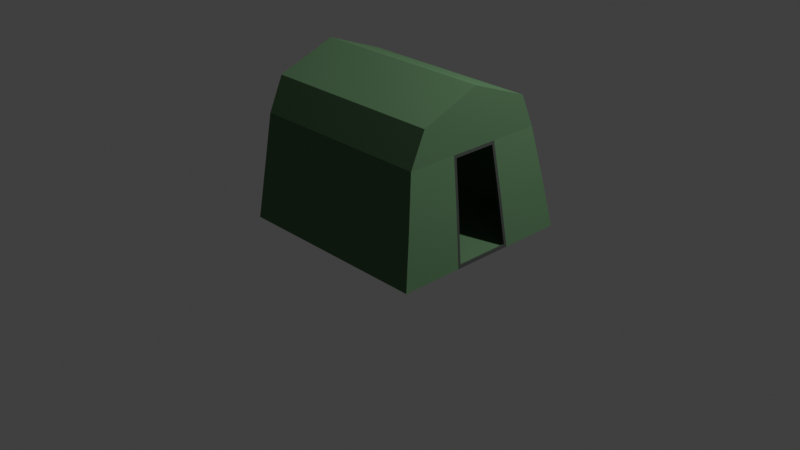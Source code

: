 # Source: 3.blend  (saved by Blender 2.83.20; exported with 4.5.12 LTS)
import bpy
from mathutils import Matrix  # noqa: F401  (used for matrix-valued properties, if any)

bpy.ops.wm.read_factory_settings(use_empty=True)
scene = bpy.context.scene
scene.name = 'Scene'

# ---- collections
col_collection = bpy.data.collections.new('Collection'); scene.collection.children.link(col_collection)

# ---- materials (node trees are filled in below, after node groups)
mat_1 = bpy.data.materials.new('Брезент БМ1')
mat_1.diffuse_color = (0.0476, 0.1106, 0.04807, 1.0)
mat_2 = bpy.data.materials.new('Брезент БМ2')
mat_2.diffuse_color = (0.106, 0.1016, 0.1106, 1.0)

# ---- material node trees
mat_1.use_nodes = True; mat_1.node_tree.nodes.clear()
_N = mat_1.node_tree.nodes; _L = mat_1.node_tree.links
n0 = _N.new('ShaderNodeOutputMaterial'); n0.name = 'Material Output'; n0.location = (300, 300)
n1 = _N.new('ShaderNodeBsdfDiffuse'); n1.name = 'Diffuse BSDF'; n1.location = (10, 300)
n1.inputs[0].default_value = (0.0946, 0.1845, 0.09354, 1.0)
n1.inputs[1].default_value = 0.5
_L.new(n1.outputs[0], n0.inputs[0])
n0.is_active_output = True
mat_2.use_nodes = True; mat_2.node_tree.nodes.clear()
_N = mat_2.node_tree.nodes; _L = mat_2.node_tree.links
n0 = _N.new('ShaderNodeOutputMaterial'); n0.name = 'Material Output'; n0.location = (300, 300)
n1 = _N.new('ShaderNodeBsdfDiffuse'); n1.name = 'Diffuse BSDF'; n1.location = (10, 300)
n1.inputs[0].default_value = (0.05821, 0.06681, 0.05911, 1.0)
n1.inputs[1].default_value = 0.5
_L.new(n1.outputs[0], n0.inputs[0])
n0.is_active_output = True

# ---- world
world_world = bpy.data.worlds.new('World'); scene.world = world_world
world_world.use_nodes = True; world_world.node_tree.nodes.clear()
_N = world_world.node_tree.nodes; _L = world_world.node_tree.links
n0 = _N.new('ShaderNodeOutputWorld'); n0.name = 'World Output'; n0.location = (300, 300)
n1 = _N.new('ShaderNodeBackground'); n1.name = 'Background'; n1.location = (10, 300)
n1.inputs[0].default_value = (0.05088, 0.05088, 0.05088, 1.0)
_L.new(n1.outputs[0], n0.inputs[0])
n0.is_active_output = True
world_world.color = (0.05088, 0.05088, 0.05088)
world_world.use_sun_shadow = False
world_world.sun_shadow_jitter_overblur = 0.0

# ---- cameras
cam_camera = bpy.data.cameras.new('Camera')
cam_camera.clip_end = 100.0
cam_camera.ortho_scale = 7.314

# ---- lights
light_light = bpy.data.lights.new('Light', 'POINT')
light_light.transmission_factor = 0.0
light_light.energy = 1000.0
light_light.shadow_soft_size = 0.1
light_light.shadow_maximum_resolution = 0.006
light_light.use_absolute_resolution = True

# ---- meshes
me_plane = bpy.data.meshes.new('Plane')
me_plane.from_pydata([(-1.0, -1.0, 0.0), (1.154, -1.0, 0.0), (-1.0, 1.0, 0.0), (1.154, 1.0, 0.0), (-1.0, 0.8, 1.076), (-1.0, -0.8, 1.076), (1.0, -0.8, 1.076), (1.0, 0.8, 1.076), (-1.0, 0.64, 1.431), (-1.0, -0.64, 1.431), (1.0, -0.64, 1.431), (1.0, 0.64, 1.431), (-1.0, 0.0, 1.676), (1.0, 0.0, 1.676), (-0.3333, -1.0, 0.0), (0.3333, -1.0, 0.0), (0.3333, 1.0, 0.0), (-0.3333, 1.0, 0.0), (-0.3333, -0.8, 1.076), (0.3333, -0.8, 1.076), (0.3333, 0.8, 1.076), (-0.3333, 0.8, 1.076), (-0.3333, -0.64, 1.431), (0.3333, -0.64, 1.431), (0.3333, 0.64, 1.431), (-0.3333, 0.64, 1.431), (0.3333, 0.0, 1.676), (-0.3333, 0.0, 1.676), (-1.0, 0.9, 0.5378), (1.082, 0.9, 0.5378), (1.082, -0.9, 0.5378), (-1.0, -0.9, 0.5378), (-0.3333, -0.9, 0.5378), (0.3333, -0.9, 0.5378), (0.3333, 0.9, 0.5378), (-0.3333, 0.9, 0.5378), (-1.0, 0.3333, 0.0), (-1.0, -0.3333, 0.0), (1.15, -0.3006, 0.03054), (1.15, 0.3006, 0.03054), (-0.3333, 0.3333, 0.0), (-0.3333, -0.3333, 0.0), (0.3333, 0.3333, 0.0), (0.3333, -0.3333, 0.0), (1.082, 0.2692, 0.5359), (1.082, -0.2692, 0.5359), (1.005, -0.2377, 1.045), (1.005, 0.2377, 1.045), (1.0, -0.2133, 1.431), (1.0, 0.2133, 1.431), (1.154, -0.3333, 0.0), (1.154, 0.3333, 0.0), (1.0, -0.2667, 1.076), (1.0, 0.2667, 1.076), (1.082, -0.3, 0.5378), (1.082, 0.3, 0.5378), (-1.0, -0.9846, 0.01278), (1.142, -0.9875, 0.009885), (-1.0, 0.9846, 0.01278), (1.142, 0.9875, 0.009885), (-1.0, 0.7809, 1.07), (-1.0, -0.7809, 1.07), (0.987, -0.7859, 1.07), (0.987, 0.7859, 1.07), (-1.0, 0.6263, 1.417), (-1.0, -0.6263, 1.417), (0.9874, -0.6293, 1.42), (0.9874, 0.6293, 1.42), (-1.0, 0.0, 1.656), (0.9873, 0.0, 1.661), (-0.3333, -0.9846, 0.01278), (0.3333, -0.9846, 0.01278), (0.3333, 0.9846, 0.01278), (-0.3333, 0.9846, 0.01278), (-0.3333, -0.7809, 1.07), (0.3333, -0.7809, 1.07), (0.3333, 0.7809, 1.07), (-0.3333, 0.7809, 1.07), (-0.3333, -0.6263, 1.417), (0.3333, -0.6263, 1.417), (0.3333, 0.6263, 1.417), (-0.3333, 0.6263, 1.417), (0.3333, 0.0, 1.656), (-0.3333, 0.0, 1.656), (-1.0, 0.8803, 0.5341), (1.068, 0.8863, 0.5332), (1.068, -0.8863, 0.5332), (-1.0, -0.8803, 0.5341), (-0.3333, -0.8803, 0.5341), (0.3333, -0.8803, 0.5341), (0.3333, 0.8803, 0.5341), (-0.3333, 0.8803, 0.5341), (-1.0, 0.3333, 0.02), (-1.0, -0.3333, 0.02), (1.13, -0.3006, 0.02786), (1.13, 0.3006, 0.02786), (-0.3333, 0.3333, 0.02), (-0.3333, -0.3333, 0.02), (0.3333, 0.3333, 0.02), (0.3333, -0.3333, 0.02), (1.062, 0.2692, 0.5331), (1.062, -0.2692, 0.5331), (0.9849, -0.2377, 1.042), (0.9849, 0.2377, 1.042), (0.98, -0.2133, 1.431), (0.98, 0.2133, 1.431), (1.139, -0.3333, 0.01316), (1.139, 0.3333, 0.01316), (0.9801, -0.2667, 1.074), (0.9801, 0.2667, 1.074), (1.062, -0.3, 0.5349), (1.062, 0.3, 0.5349)], [], [(42, 16, 3, 51), (19, 6, 10, 23), (35, 28, 4, 21), (33, 30, 6, 19), (21, 4, 8, 25), (25, 8, 12, 27), (23, 10, 13, 26), (9, 22, 27, 12), (22, 23, 26, 27), (11, 24, 26, 13), (24, 25, 27, 26), (7, 20, 24, 11), (20, 21, 25, 24), (31, 32, 18, 5), (32, 33, 19, 18), (29, 34, 20, 7), (34, 35, 21, 20), (5, 18, 22, 9), (18, 19, 23, 22), (36, 2, 17, 40), (40, 17, 16, 42), (16, 17, 35, 34), (3, 16, 34, 29), (14, 15, 33, 32), (0, 14, 32, 31), (15, 1, 30, 33), (17, 2, 28, 35), (51, 3, 29, 55), (55, 29, 7, 53), (49, 53, 7, 11), (13, 10, 48, 49, 11), (10, 6, 52, 48), (48, 52, 53, 49), (30, 54, 52, 6), (1, 50, 54, 30), (14, 41, 43, 15), (41, 40, 42, 43), (0, 37, 41, 14), (37, 36, 40, 41), (15, 43, 50, 1), (43, 42, 51, 50), (39, 38, 50, 51), (46, 47, 53, 52), (45, 46, 52, 54), (47, 44, 55, 53), (38, 45, 54, 50), (44, 39, 51, 55), (98, 107, 59, 72), (75, 79, 66, 62), (91, 77, 60, 84), (89, 75, 62, 86), (77, 81, 64, 60), (81, 83, 68, 64), (79, 82, 69, 66), (65, 68, 83, 78), (78, 83, 82, 79), (67, 69, 82, 80), (80, 82, 83, 81), (63, 67, 80, 76), (76, 80, 81, 77), (87, 61, 74, 88), (88, 74, 75, 89), (85, 63, 76, 90), (90, 76, 77, 91), (61, 65, 78, 74), (74, 78, 79, 75), (92, 96, 73, 58), (96, 98, 72, 73), (72, 90, 91, 73), (59, 85, 90, 72), (70, 88, 89, 71), (56, 87, 88, 70), (71, 89, 86, 57), (73, 91, 84, 58), (107, 111, 85, 59), (111, 109, 63, 85), (105, 67, 63, 109), (69, 67, 105, 104, 66), (66, 104, 108, 62), (104, 105, 109, 108), (86, 62, 108, 110), (57, 86, 110, 106), (70, 71, 99, 97), (97, 99, 98, 96), (56, 70, 97, 93), (93, 97, 96, 92), (71, 57, 106, 99), (99, 106, 107, 98), (95, 107, 106, 94), (102, 108, 109, 103), (101, 110, 108, 102), (103, 109, 111, 100), (94, 106, 110, 101), (100, 111, 107, 95), (37, 0, 56, 93), (4, 28, 84, 60), (0, 31, 87, 56), (5, 9, 65, 61), (8, 4, 60, 64), (9, 12, 68, 65), (12, 8, 64, 68), (28, 2, 58, 84), (31, 5, 61, 87), (2, 36, 92, 58), (36, 37, 93, 92), (38, 39, 95, 94), (47, 46, 102, 103), (46, 45, 101, 102), (44, 47, 103, 100), (45, 38, 94, 101), (39, 44, 100, 95)])
me_plane.polygons.foreach_set('material_index', [0, 0, 0, 0, 0, 0, 0, 0, 0, 0, 0, 0, 0, 0, 0, 0, 0, 0, 0, 0, 0, 0, 0, 0, 0, 0, 0, 0, 0, 0, 0, 0, 0, 0, 0, 0, 0, 0, 0, 0, 0, 1, 1, 1, 1, 1, 1, 0, 0, 0, 0, 0, 0, 0, 0, 0, 0, 0, 0, 0, 0, 0, 0, 0, 0, 0, 0, 0, 0, 0, 0, 0, 0, 0, 0, 0, 0, 0, 0, 0, 0, 0, 0, 0, 0, 0, 0, 0, 1, 1, 1, 1, 1, 1, 0, 0, 0, 0, 0, 0, 0, 0, 0, 0, 0, 1, 1, 1, 1, 1, 1])
_uv = me_plane.uv_layers.new(name='UVMap')
_uv.uv.foreach_set('vector', [0.09996, 0.1301, 3.575e-08, 0.1301, 0.0, 5.669e-08, 0.09996, 3.779e-08, 0.05108, 0.8699, 0.05108, 0.9756, 1.787e-08, 0.9756, 0.0, 0.87, 0.43, 0.8924, 0.43, 0.998, 0.3509, 0.998, 0.3509, 0.8923, 0.1301, 0.8699, 0.1301, 0.9885, 0.05108, 0.9756, 0.05108, 0.8699, 0.3509, 0.8923, 0.3509, 0.998, 0.2999, 0.998, 0.2999, 0.8923, 0.9594, 0.864, 0.9594, 0.9697, 0.8634, 0.9697, 0.8634, 0.864, 0.7674, 0.7583, 0.7674, 0.6526, 0.8634, 0.6527, 0.8634, 0.7584, 0.7674, 0.9697, 0.7674, 0.864, 0.8634, 0.864, 0.8634, 0.9697, 0.7674, 0.864, 0.7674, 0.7583, 0.8634, 0.7584, 0.8634, 0.864, 0.9594, 0.6526, 0.9594, 0.7583, 0.8634, 0.7584, 0.8634, 0.6527, 0.9594, 0.7583, 0.9594, 0.864, 0.8634, 0.864, 0.8634, 0.7584, 0.3509, 0.681, 0.3509, 0.7867, 0.2999, 0.7866, 0.2999, 0.681, 0.3509, 0.7867, 0.3509, 0.8923, 0.2999, 0.8923, 0.2999, 0.7866, 0.1301, 0.6585, 0.1301, 0.7642, 0.05108, 0.7642, 0.05108, 0.6586, 0.1301, 0.7642, 0.1301, 0.8699, 0.05108, 0.8699, 0.05108, 0.7642, 0.43, 0.6681, 0.43, 0.7867, 0.3509, 0.7867, 0.3509, 0.681, 0.43, 0.7867, 0.43, 0.8924, 0.3509, 0.8923, 0.3509, 0.7867, 0.05108, 0.6586, 0.05108, 0.7642, 1.787e-08, 0.7643, 3.575e-08, 0.6586, 0.05108, 0.7642, 0.05108, 0.8699, 0.0, 0.87, 1.787e-08, 0.7643, 0.09996, 0.3415, 4.468e-08, 0.3415, 3.575e-08, 0.2358, 0.09996, 0.2358, 0.09996, 0.2358, 3.575e-08, 0.2358, 3.575e-08, 0.1301, 0.09996, 0.1301, 0.509, 0.7867, 0.509, 0.8924, 0.43, 0.8924, 0.43, 0.7867, 0.509, 0.6566, 0.509, 0.7867, 0.43, 0.7867, 0.43, 0.6681, 0.2092, 0.7642, 0.2092, 0.8699, 0.1301, 0.8699, 0.1301, 0.7642, 0.2092, 0.6585, 0.2092, 0.7642, 0.1301, 0.7642, 0.1301, 0.6585, 0.2092, 0.8699, 0.2092, 1.0, 0.1301, 0.9885, 0.1301, 0.8699, 0.509, 0.8924, 0.509, 0.9981, 0.43, 0.998, 0.43, 0.8924, 0.5522, 0.5509, 0.5522, 0.6566, 0.471, 0.6407, 0.471, 0.5456, 0.471, 0.5456, 0.471, 0.6407, 0.3897, 0.6249, 0.3897, 0.5404, 0.3365, 0.5319, 0.3897, 0.5404, 0.3897, 0.6249, 0.3365, 0.5995, 0.2999, 0.4981, 0.3365, 0.3966, 0.3365, 0.4643, 0.3365, 0.5319, 0.3365, 0.5995, 0.3365, 0.3966, 0.3897, 0.3713, 0.3897, 0.4558, 0.3365, 0.4643, 0.3365, 0.4643, 0.3897, 0.4558, 0.3897, 0.5404, 0.3365, 0.5319, 0.471, 0.3554, 0.471, 0.4505, 0.3897, 0.4558, 0.3897, 0.3713, 0.5522, 0.3396, 0.5522, 0.4452, 0.471, 0.4505, 0.471, 0.3554, 0.2999, 0.2358, 0.1999, 0.2358, 0.1999, 0.1301, 0.2999, 0.1301, 0.1999, 0.2358, 0.09996, 0.2358, 0.09996, 0.1301, 0.1999, 0.1301, 0.2999, 0.3415, 0.1999, 0.3415, 0.1999, 0.2358, 0.2999, 0.2358, 0.1999, 0.3415, 0.09996, 0.3415, 0.09996, 0.2358, 0.1999, 0.2358, 0.2999, 0.1301, 0.1999, 0.1301, 0.1999, 3.779e-08, 0.2999, 0.0, 0.1999, 0.1301, 0.09996, 0.1301, 0.09996, 3.779e-08, 0.1999, 3.779e-08, 1.0, 0.6509, 1.0, 0.3491, 1.0, 0.3333, 1.0, 0.6667, 1.0, 0.3522, 1.0, 0.6478, 1.0, 0.6667, 1.0, 0.3333, 1.0, 0.3504, 1.0, 0.3522, 1.0, 0.3333, 1.0, 0.3333, 1.0, 0.6478, 1.0, 0.6496, 1.0, 0.6667, 1.0, 0.6667, 1.0, 0.3491, 1.0, 0.3504, 1.0, 0.3333, 1.0, 0.3333, 1.0, 0.6496, 1.0, 0.6509, 1.0, 0.6667, 1.0, 0.6667, 0.398, 0.2113, 0.398, 0.3391, 0.2999, 0.3396, 0.3003, 0.2113, 0.6065, 0.7808, 0.5526, 0.7809, 0.5522, 0.6772, 0.6065, 0.6772, 0.6757, 0.2339, 0.757, 0.2339, 0.757, 0.3396, 0.6758, 0.3396, 0.6877, 0.7809, 0.6065, 0.7808, 0.6065, 0.6772, 0.688, 0.6644, 0.757, 0.2339, 0.8109, 0.2339, 0.8109, 0.3396, 0.757, 0.3396, 0.8117, 0.2094, 0.9056, 0.2093, 0.9056, 0.315, 0.8117, 0.315, 0.9995, 0.1037, 0.9056, 0.1037, 0.9056, 0.0, 1.0, 1.942e-05, 0.9995, 0.315, 0.9056, 0.315, 0.9056, 0.2093, 0.9995, 0.2094, 0.9995, 0.2094, 0.9056, 0.2093, 0.9056, 0.1037, 0.9995, 0.1037, 0.8113, 1.945e-05, 0.9056, 0.0, 0.9056, 0.1037, 0.8117, 0.1037, 0.8117, 0.1037, 0.9056, 0.1037, 0.9056, 0.2093, 0.8117, 0.2094, 0.757, 0.0246, 0.8113, 0.02455, 0.8109, 0.1282, 0.757, 0.1282, 0.757, 0.1282, 0.8109, 0.1282, 0.8109, 0.2339, 0.757, 0.2339, 0.6877, 0.9922, 0.6064, 0.9922, 0.6064, 0.8865, 0.6877, 0.8865, 0.6877, 0.8865, 0.6064, 0.8865, 0.6065, 0.7808, 0.6877, 0.7809, 0.6755, 0.01176, 0.757, 0.0246, 0.757, 0.1282, 0.6757, 0.1282, 0.6757, 0.1282, 0.757, 0.1282, 0.757, 0.2339, 0.6757, 0.2339, 0.6064, 0.9922, 0.5525, 0.9922, 0.5526, 0.8865, 0.6064, 0.8865, 0.6064, 0.8865, 0.5526, 0.8865, 0.5526, 0.7809, 0.6065, 0.7808, 0.398, 1.89e-08, 0.398, 0.1057, 0.3003, 0.1057, 0.3003, 1.663e-06, 0.398, 0.1057, 0.398, 0.2113, 0.3003, 0.2113, 0.3003, 0.1057, 0.5965, 0.1282, 0.6757, 0.1282, 0.6757, 0.2339, 0.5965, 0.2339, 0.596, 0.0, 0.6755, 0.01176, 0.6757, 0.1282, 0.5965, 0.1282, 0.7669, 0.8865, 0.6877, 0.8865, 0.6877, 0.7809, 0.7669, 0.7809, 0.7669, 0.9922, 0.6877, 0.9922, 0.6877, 0.8865, 0.7669, 0.8865, 0.7669, 0.7809, 0.6877, 0.7809, 0.688, 0.6644, 0.7674, 0.6526, 0.5965, 0.2339, 0.6757, 0.2339, 0.6758, 0.3396, 0.5965, 0.3396, 0.7997, 0.4433, 0.7212, 0.4486, 0.7215, 0.3556, 0.8002, 0.3396, 0.7212, 0.4486, 0.64, 0.4538, 0.6407, 0.3715, 0.7215, 0.3556, 0.5865, 0.4623, 0.5882, 0.3963, 0.6407, 0.3715, 0.64, 0.4538, 0.5522, 0.4961, 0.5882, 0.3963, 0.5865, 0.4623, 0.5865, 0.5299, 0.5882, 0.5959, 0.5882, 0.5959, 0.5865, 0.5299, 0.64, 0.5384, 0.6407, 0.6207, 0.5865, 0.5299, 0.5865, 0.4623, 0.64, 0.4538, 0.64, 0.5384, 0.7215, 0.6366, 0.6407, 0.6207, 0.64, 0.5384, 0.7212, 0.5437, 0.8002, 0.6526, 0.7215, 0.6366, 0.7212, 0.5437, 0.7997, 0.5489, 0.5956, 0.1057, 0.5956, 0.2113, 0.4979, 0.2113, 0.4979, 0.1057, 0.4979, 0.1057, 0.4979, 0.2113, 0.398, 0.2113, 0.398, 0.1057, 0.5956, 1.549e-06, 0.5956, 0.1057, 0.4979, 0.1057, 0.4979, 0.0, 0.4979, 0.0, 0.4979, 0.1057, 0.398, 0.1057, 0.398, 1.89e-08, 0.5956, 0.2113, 0.596, 0.3396, 0.4979, 0.3391, 0.4979, 0.2113, 0.4979, 0.2113, 0.4979, 0.3391, 0.398, 0.3391, 0.398, 0.2113, 1.0, 0.6509, 1.0, 0.6667, 1.0, 0.3333, 1.0, 0.3491, 1.0, 0.3522, 1.0, 0.3333, 1.0, 0.6667, 1.0, 0.6478, 1.0, 0.3504, 1.0, 0.3333, 1.0, 0.3333, 1.0, 0.3522, 1.0, 0.6478, 1.0, 0.6667, 1.0, 0.6667, 1.0, 0.6496, 1.0, 0.3491, 1.0, 0.3333, 1.0, 0.3333, 1.0, 0.3504, 1.0, 0.6496, 1.0, 0.6667, 1.0, 0.6667, 1.0, 0.6509, 0.2512, 0.5528, 0.2512, 0.6585, 0.2493, 0.6561, 0.2482, 0.5528, 0.08999, 0.3732, 0.1706, 0.3573, 0.1711, 0.3605, 0.09089, 0.3762, 0.2512, 0.6585, 0.1706, 0.6427, 0.1711, 0.6395, 0.2493, 0.6561, 0.08999, 0.6268, 0.03667, 0.6014, 0.03885, 0.5993, 0.09089, 0.6238, 0.03667, 0.3986, 0.08999, 0.3732, 0.09089, 0.3762, 0.03885, 0.4007, 0.03667, 0.6014, 0.0, 0.5, 0.002997, 0.5, 0.03885, 0.5993, 0.0, 0.5, 0.03667, 0.3986, 0.03885, 0.4007, 0.002997, 0.5, 0.1706, 0.3573, 0.2512, 0.3415, 0.2493, 0.3439, 0.1711, 0.3605, 0.1706, 0.6427, 0.08999, 0.6268, 0.09089, 0.6238, 0.1711, 0.6395, 0.2512, 0.3415, 0.2512, 0.4472, 0.2482, 0.4472, 0.2493, 0.3439, 0.2512, 0.4472, 0.2512, 0.5528, 0.2482, 0.5528, 0.2482, 0.4472, 1.0, 0.3491, 1.0, 0.6509, 1.0, 0.6509, 1.0, 0.3491, 1.0, 0.6478, 1.0, 0.3522, 1.0, 0.3522, 1.0, 0.6478, 1.0, 0.3522, 1.0, 0.3504, 1.0, 0.3504, 1.0, 0.3522, 1.0, 0.6496, 1.0, 0.6478, 1.0, 0.6478, 1.0, 0.6496, 1.0, 0.3504, 1.0, 0.3491, 1.0, 0.3491, 1.0, 0.3504, 1.0, 0.6509, 1.0, 0.6496, 1.0, 0.6496, 1.0, 0.6509])
me_plane.materials.append(mat_1)
me_plane.materials.append(mat_2)
me_plane.use_remesh_fix_poles = True
me_plane.use_remesh_preserve_attributes = False
me_plane.use_mirror_vertex_groups = False
me_plane.update()

# ---- objects
ob_light = bpy.data.objects.new('Light', light_light)
ob_camera = bpy.data.objects.new('Camera', cam_camera)
ob_plane = bpy.data.objects.new('Plane', me_plane)

# ---- transforms, parenting, visibility, modifiers, constraints
ob_light.location = (4.076, 1.005, 5.904)
ob_light.rotation_euler = (0.6503, 0.05522, 1.866)
ob_light.lock_rotations_4d = False
ob_light.empty_display_type = 'ARROWS'
ob_light.color = (0.0, 0.0, 0.0, 0.0)
ob_light.lineart.crease_threshold = 0.0
ob_camera.location = (7.359, -6.926, 4.958)
ob_camera.rotation_euler = (1.109, 0.0, 0.8149)
ob_camera.lock_rotations_4d = False
ob_camera.empty_display_type = 'ARROWS'
ob_camera.color = (0.0, 0.0, 0.0, 0.0)
ob_camera.display_type = 'WIRE'
ob_camera.lineart.crease_threshold = 0.0
ob_plane.location = (0.0, 0.0, 0.0)
ob_plane.lineart.crease_threshold = 0.0

# ---- collection membership
col_collection.objects.link(ob_light)
col_collection.objects.link(ob_camera)
col_collection.objects.link(ob_plane)

# ---- scene / render settings (as saved in the file)
scene.camera = ob_camera
scene.frame_start = 1; scene.frame_end = 250; scene.frame_set(1)
scene.render.engine = 'CYCLES'
scene.cycles.use_denoising = False
scene.cycles.samples = 128
scene.cycles.sampling_pattern = 'TABULATED_SOBOL'
scene.cycles.use_adaptive_sampling = False
scene.cycles.use_light_tree = False
scene.view_settings.view_transform = 'Standard'
bpy.context.view_layer.update()
